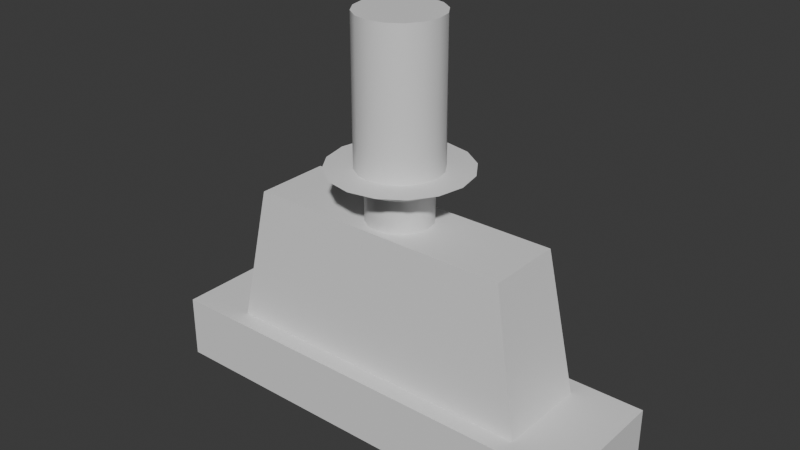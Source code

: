 # Source: statue2.blend  (saved by Blender 4.1.24; exported with 4.5.12 LTS)
import bpy
from mathutils import Matrix  # noqa: F401  (used for matrix-valued properties, if any)

bpy.ops.wm.read_factory_settings(use_empty=True)
scene = bpy.context.scene
scene.name = 'Scene'

# ---- collections
col_collection = bpy.data.collections.new('Collection'); scene.collection.children.link(col_collection)

# ---- materials (node trees are filled in below, after node groups)
mat_material = bpy.data.materials.new('Material')
mat_material.alpha_threshold = 0.0
mat_material.use_transparent_shadow = False
mat_material.roughness = 0.5
mat_material.line_color = (0.0, 0.0, 0.0, 1.0)

# ---- material node trees
mat_material.use_nodes = True; mat_material.node_tree.nodes.clear()
_N = mat_material.node_tree.nodes; _L = mat_material.node_tree.links
n0 = _N.new('ShaderNodeOutputMaterial'); n0.name = 'Material Output'; n0.location = (300, 300)
n1 = _N.new('ShaderNodeBsdfPrincipled'); n1.name = 'Principled BSDF'; n1.location = (10, 300)
n1.inputs[3].default_value = 1.45
_L.new(n1.outputs[0], n0.inputs[0])
n0.is_active_output = True

# ---- world
world_world = bpy.data.worlds.new('World'); scene.world = world_world
world_world.use_nodes = True; world_world.node_tree.nodes.clear()
_N = world_world.node_tree.nodes; _L = world_world.node_tree.links
n0 = _N.new('ShaderNodeOutputWorld'); n0.name = 'World Output'; n0.location = (300, 300)
n1 = _N.new('ShaderNodeBackground'); n1.name = 'Background'; n1.location = (10, 300)
n1.inputs[0].default_value = (0.05088, 0.05088, 0.05088, 1.0)
_L.new(n1.outputs[0], n0.inputs[0])
n0.is_active_output = True
world_world.color = (0.05088, 0.05088, 0.05088)
world_world.use_sun_shadow = False
world_world.sun_shadow_jitter_overblur = 0.0

# ---- meshes
me_cube = bpy.data.meshes.new('Cube')
me_cube.from_pydata([(3.5, 1.0, 1.0), (3.5, 1.0, 0.0), (3.5, -1.0, 1.0), (3.5, -1.0, 0.0), (-3.5, 1.0, 1.0), (-3.5, 1.0, 0.0), (-3.5, -1.0, 1.0), (-3.5, -1.0, 0.0), (2.52, -0.72, 1.0), (-2.52, -0.72, 1.0), (2.52, 0.72, 1.0), (-2.52, 0.72, 1.0), (2.1, -0.6, 3.2), (-2.1, -0.6, 3.2), (2.1, 0.6, 3.2), (-2.1, 0.6, 3.2), (2.1, -0.6, 3.2), (-2.1, -0.6, 3.2), (0.4104, 0.9909, 4.0), (1.773e-08, 1.073, 4.0), (2.794e-09, 0.5, 3.0), (2.794e-09, 0.5, 3.7), (0.1913, 0.4619, 3.0), (0.1913, 0.4619, 3.7), (0.3536, 0.3536, 3.0), (0.3536, 0.3536, 3.7), (0.4619, 0.1913, 3.0), (0.4619, 0.1913, 3.7), (0.5, 3.725e-09, 3.0), (0.5, 3.725e-09, 3.7), (0.4619, -0.1913, 3.0), (0.4619, -0.1913, 3.7), (0.3536, -0.3536, 3.0), (0.3536, -0.3536, 3.7), (0.1913, -0.4619, 3.0), (0.1913, -0.4619, 3.7), (2.794e-09, -0.5, 3.0), (2.794e-09, -0.5, 3.7), (-0.1913, -0.4619, 3.0), (-0.1913, -0.4619, 3.7), (-0.3536, -0.3536, 3.0), (-0.3536, -0.3536, 3.7), (-0.4619, -0.1913, 3.0), (-0.4619, -0.1913, 3.7), (-0.5, 3.725e-09, 3.0), (-0.5, 3.725e-09, 3.7), (-0.4619, 0.1913, 3.0), (-0.4619, 0.1913, 3.7), (-0.3536, 0.3536, 3.0), (-0.3536, 0.3536, 3.7), (-0.1913, 0.4619, 3.0), (-0.1913, 0.4619, 3.7), (0.7584, 0.7584, 4.0), (0.9909, 0.4104, 4.0), (1.073, 1.199e-08, 4.0), (0.9909, -0.4104, 4.0), (0.7584, -0.7584, 4.0), (0.4104, -0.9909, 4.0), (1.773e-08, -1.073, 4.0), (-0.4104, -0.9909, 4.0), (-0.7584, -0.7584, 4.0), (-0.9909, -0.4104, 4.0), (-1.073, 1.199e-08, 4.0), (-0.9909, 0.4104, 4.0), (-0.7584, 0.7584, 4.0), (-0.4104, 0.9909, 4.0), (0.2463, 0.5945, 4.0), (7.656e-09, 0.6435, 4.0), (0.455, 0.455, 4.0), (0.5945, 0.2463, 4.0), (0.6435, 8.682e-09, 4.0), (0.5945, -0.2463, 4.0), (0.455, -0.455, 4.0), (0.2463, -0.5945, 4.0), (7.656e-09, -0.6435, 4.0), (-0.2463, -0.5945, 4.0), (-0.455, -0.455, 4.0), (-0.5945, -0.2463, 4.0), (-0.6435, 8.682e-09, 4.0), (-0.5945, 0.2463, 4.0), (-0.455, 0.455, 4.0), (-0.2463, 0.5945, 4.0), (0.2463, 0.5945, 6.2), (-9.578e-08, 0.6435, 6.2), (0.455, 0.455, 6.2), (0.5945, 0.2463, 6.2), (0.6435, 8.682e-09, 6.2), (0.5945, -0.2463, 6.2), (0.455, -0.455, 6.2), (0.2463, -0.5945, 6.2), (-9.578e-08, -0.6435, 6.2), (-0.2463, -0.5945, 6.2), (-0.455, -0.455, 6.2), (-0.5945, -0.2463, 6.2), (-0.6435, 8.682e-09, 6.2), (-0.5945, 0.2463, 6.2), (-0.455, 0.455, 6.2), (-0.2463, 0.5945, 6.2)], [], [(0, 4, 11, 10), (3, 2, 6, 7), (7, 6, 4, 5), (5, 1, 3, 7), (1, 0, 2, 3), (5, 4, 0, 1), (11, 9, 13, 15), (6, 2, 8, 9), (4, 6, 9, 11), (2, 0, 10, 8), (14, 15, 13, 12), (9, 8, 12, 13), (10, 11, 15, 14), (8, 10, 14, 12), (13, 12, 16, 17), (63, 62, 78, 79), (41, 39, 59, 60), (20, 21, 23, 22), (60, 59, 75, 76), (35, 33, 56, 57), (22, 23, 25, 24), (56, 55, 71, 72), (29, 27, 53, 54), (24, 25, 27, 26), (59, 58, 74, 75), (23, 21, 19, 18), (26, 27, 29, 28), (62, 61, 77, 78), (21, 51, 65, 19), (28, 29, 31, 30), (65, 64, 80, 81), (49, 47, 63, 64), (30, 31, 33, 32), (52, 18, 66, 68), (43, 41, 60, 61), (32, 33, 35, 34), (55, 54, 70, 71), (37, 35, 57, 58), (34, 35, 37, 36), (58, 57, 73, 74), (31, 29, 54, 55), (36, 37, 39, 38), (19, 65, 81, 67), (25, 23, 18, 52), (38, 39, 41, 40), (61, 60, 76, 77), (51, 49, 64, 65), (40, 41, 43, 42), (64, 63, 79, 80), (45, 43, 61, 62), (42, 43, 45, 44), (18, 19, 67, 66), (39, 37, 58, 59), (44, 45, 47, 46), (72, 71, 87, 88), (33, 31, 55, 56), (46, 47, 49, 48), (27, 25, 52, 53), (54, 53, 69, 70), (48, 49, 51, 50), (53, 52, 68, 69), (47, 45, 62, 63), (50, 51, 21, 20), (20, 22, 24, 26, 28, 30, 32, 34, 36, 38, 40, 42, 44, 46, 48, 50), (57, 56, 72, 73), (82, 83, 97, 96, 95, 94, 93, 92, 91, 90, 89, 88, 87, 86, 85, 84), (79, 78, 94, 95), (71, 70, 86, 87), (78, 77, 93, 94), (70, 69, 85, 86), (77, 76, 92, 93), (69, 68, 84, 85), (76, 75, 91, 92), (68, 66, 82, 84), (75, 74, 90, 91), (67, 81, 97, 83), (66, 67, 83, 82), (74, 73, 89, 90), (81, 80, 96, 97), (73, 72, 88, 89), (80, 79, 95, 96)])
me_cube.polygons.foreach_set('use_smooth', [True] * 81)
_k = set([(0, 1), (0, 2), (0, 4), (1, 3), (1, 5), (2, 3), (2, 6), (3, 7), (4, 5), (4, 6), (5, 7), (6, 7), (8, 9), (8, 10), (8, 12), (9, 11), (9, 13), (10, 11), (10, 14), (11, 15), (12, 13), (12, 14), (13, 15), (14, 15), (18, 19), (18, 52), (19, 65), (20, 22), (20, 50), (21, 23), (21, 51), (22, 24), (23, 25), (24, 26), (25, 27), (26, 28), (27, 29), (28, 30), (29, 31), (30, 32), (31, 33), (32, 34), (33, 35), (34, 36), (35, 37), (36, 38), (37, 39), (38, 40), (39, 41), (40, 42), (41, 43), (42, 44), (43, 45), (44, 46), (45, 47), (46, 48), (47, 49), (48, 50), (49, 51), (52, 53), (53, 54), (54, 55), (55, 56), (56, 57), (57, 58), (58, 59), (59, 60), (60, 61), (61, 62), (62, 63), (63, 64), (64, 65), (66, 67), (66, 68), (67, 81), (68, 69), (69, 70), (70, 71), (71, 72), (72, 73), (73, 74), (74, 75), (75, 76), (76, 77), (77, 78), (78, 79), (79, 80), (80, 81), (82, 83), (82, 84), (83, 97), (84, 85), (85, 86), (86, 87), (87, 88), (88, 89), (89, 90), (90, 91), (91, 92), (92, 93), (93, 94), (94, 95), (95, 96), (96, 97)])
me_cube.attributes.new('sharp_edge', 'BOOLEAN', 'EDGE').data.foreach_set('value', [ (min(e.vertices), max(e.vertices)) in _k for e in me_cube.edges])
_uv = me_cube.uv_layers.new(name='UVMap')
_uv.uv.foreach_set('vector', [0.625, 0.5, 0.625, 0.25, 0.625, 0.25, 0.625, 0.5, 0.375, 0.75, 0.625, 0.75, 0.625, 1.0, 0.375, 1.0, 0.375, 0.0, 0.625, 0.0, 0.625, 0.25, 0.375, 0.25, 0.125, 0.5, 0.375, 0.5, 0.375, 0.75, 0.125, 0.75, 0.375, 0.5, 0.625, 0.5, 0.625, 0.75, 0.375, 0.75, 0.375, 0.25, 0.625, 0.25, 0.625, 0.5, 0.375, 0.5, 0.625, 0.25, 0.625, 0.0, 0.625, 0.0, 0.625, 0.25, 0.625, 1.0, 0.625, 0.75, 0.625, 0.75, 0.625, 1.0, 0.625, 0.25, 0.625, 0.0, 0.625, 0.0, 0.625, 0.25, 0.625, 0.75, 0.625, 0.5, 0.625, 0.5, 0.625, 0.75, 0.625, 0.5, 0.875, 0.5, 0.875, 0.75, 0.625, 0.75, 0.625, 1.0, 0.625, 0.75, 0.625, 0.75, 0.625, 1.0, 0.625, 0.5, 0.625, 0.25, 0.625, 0.25, 0.625, 0.5, 0.625, 0.75, 0.625, 0.5, 0.625, 0.5, 0.625, 0.75, 0.875, 0.75, 0.625, 0.75, 0.625, 0.75, 0.875, 0.75, 0.1875, 1.0, 0.25, 1.0, 0.25, 1.0, 0.1875, 1.0, 0.375, 1.0, 0.4375, 1.0, 0.4375, 1.0, 0.375, 1.0, 1.0, 0.5, 1.0, 1.0, 0.9375, 1.0, 0.9375, 0.5, 0.375, 1.0, 0.4375, 1.0, 0.4375, 1.0, 0.375, 1.0, 0.5625, 1.0, 0.625, 1.0, 0.625, 1.0, 0.5625, 1.0, 0.9375, 0.5, 0.9375, 1.0, 0.875, 1.0, 0.875, 0.5, 0.625, 1.0, 0.6875, 1.0, 0.6875, 1.0, 0.625, 1.0, 0.75, 1.0, 0.8125, 1.0, 0.8125, 1.0, 0.75, 1.0, 0.875, 0.5, 0.875, 1.0, 0.8125, 1.0, 0.8125, 0.5, 0.4375, 1.0, 0.5, 1.0, 0.5, 1.0, 0.4375, 1.0, 0.9375, 1.0, 1.0, 1.0, 1.0, 1.0, 0.9375, 1.0, 0.8125, 0.5, 0.8125, 1.0, 0.75, 1.0, 0.75, 0.5, 0.25, 1.0, 0.3125, 1.0, 0.3125, 1.0, 0.25, 1.0, 0.0, 1.0, 0.0625, 1.0, 0.0625, 1.0, 0.0, 1.0, 0.75, 0.5, 0.75, 1.0, 0.6875, 1.0, 0.6875, 0.5, 0.0625, 1.0, 0.125, 1.0, 0.125, 1.0, 0.0625, 1.0, 0.125, 1.0, 0.1875, 1.0, 0.1875, 1.0, 0.125, 1.0, 0.6875, 0.5, 0.6875, 1.0, 0.625, 1.0, 0.625, 0.5, 0.875, 1.0, 0.9375, 1.0, 0.9375, 1.0, 0.875, 1.0, 0.3125, 1.0, 0.375, 1.0, 0.375, 1.0, 0.3125, 1.0, 0.625, 0.5, 0.625, 1.0, 0.5625, 1.0, 0.5625, 0.5, 0.6875, 1.0, 0.75, 1.0, 0.75, 1.0, 0.6875, 1.0, 0.5, 1.0, 0.5625, 1.0, 0.5625, 1.0, 0.5, 1.0, 0.5625, 0.5, 0.5625, 1.0, 0.5, 1.0, 0.5, 0.5, 0.5, 1.0, 0.5625, 1.0, 0.5625, 1.0, 0.5, 1.0, 0.6875, 1.0, 0.75, 1.0, 0.75, 1.0, 0.6875, 1.0, 0.5, 0.5, 0.5, 1.0, 0.4375, 1.0, 0.4375, 0.5, 0.0, 1.0, 0.0625, 1.0, 0.0625, 1.0, 0.0, 1.0, 0.875, 1.0, 0.9375, 1.0, 0.9375, 1.0, 0.875, 1.0, 0.4375, 0.5, 0.4375, 1.0, 0.375, 1.0, 0.375, 0.5, 0.3125, 1.0, 0.375, 1.0, 0.375, 1.0, 0.3125, 1.0, 0.0625, 1.0, 0.125, 1.0, 0.125, 1.0, 0.0625, 1.0, 0.375, 0.5, 0.375, 1.0, 0.3125, 1.0, 0.3125, 0.5, 0.125, 1.0, 0.1875, 1.0, 0.1875, 1.0, 0.125, 1.0, 0.25, 1.0, 0.3125, 1.0, 0.3125, 1.0, 0.25, 1.0, 0.3125, 0.5, 0.3125, 1.0, 0.25, 1.0, 0.25, 0.5, 0.9375, 1.0, 1.0, 1.0, 1.0, 1.0, 0.9375, 1.0, 0.4375, 1.0, 0.5, 1.0, 0.5, 1.0, 0.4375, 1.0, 0.25, 0.5, 0.25, 1.0, 0.1875, 1.0, 0.1875, 0.5, 0.625, 1.0, 0.6875, 1.0, 0.6875, 1.0, 0.625, 1.0, 0.625, 1.0, 0.6875, 1.0, 0.6875, 1.0, 0.625, 1.0, 0.1875, 0.5, 0.1875, 1.0, 0.125, 1.0, 0.125, 0.5, 0.8125, 1.0, 0.875, 1.0, 0.875, 1.0, 0.8125, 1.0, 0.75, 1.0, 0.8125, 1.0, 0.8125, 1.0, 0.75, 1.0, 0.125, 0.5, 0.125, 1.0, 0.0625, 1.0, 0.0625, 0.5, 0.8125, 1.0, 0.875, 1.0, 0.875, 1.0, 0.8125, 1.0, 0.1875, 1.0, 0.25, 1.0, 0.25, 1.0, 0.1875, 1.0, 0.0625, 0.5, 0.0625, 1.0, 0.0, 1.0, 0.0, 0.5, 0.75, 0.49, 0.8418, 0.4717, 0.9197, 0.4197, 0.9717, 0.3418, 0.99, 0.25, 0.9717, 0.1582, 0.9197, 0.08029, 0.8418, 0.02827, 0.75, 0.01, 0.6582, 0.02827, 0.5803, 0.08029, 0.5283, 0.1582, 0.51, 0.25, 0.5283, 0.3418, 0.5803, 0.4197, 0.6582, 0.4717, 0.5625, 1.0, 0.625, 1.0, 0.625, 1.0, 0.5625, 1.0, 0.3418, 0.4717, 0.25, 0.49, 0.1582, 0.4717, 0.08029, 0.4197, 0.02827, 0.3418, 0.01, 0.25, 0.02827, 0.1582, 0.08029, 0.08029, 0.1582, 0.02827, 0.25, 0.01, 0.3418, 0.02827, 0.4197, 0.08029, 0.4717, 0.1582, 0.49, 0.25, 0.4717, 0.3418, 0.4197, 0.4197, 0.1875, 1.0, 0.25, 1.0, 0.25, 1.0, 0.1875, 1.0, 0.6875, 1.0, 0.75, 1.0, 0.75, 1.0, 0.6875, 1.0, 0.25, 1.0, 0.3125, 1.0, 0.3125, 1.0, 0.25, 1.0, 0.75, 1.0, 0.8125, 1.0, 0.8125, 1.0, 0.75, 1.0, 0.3125, 1.0, 0.375, 1.0, 0.375, 1.0, 0.3125, 1.0, 0.8125, 1.0, 0.875, 1.0, 0.875, 1.0, 0.8125, 1.0, 0.375, 1.0, 0.4375, 1.0, 0.4375, 1.0, 0.375, 1.0, 0.875, 1.0, 0.9375, 1.0, 0.9375, 1.0, 0.875, 1.0, 0.4375, 1.0, 0.5, 1.0, 0.5, 1.0, 0.4375, 1.0, 0.0, 1.0, 0.0625, 1.0, 0.0625, 1.0, 0.0, 1.0, 0.9375, 1.0, 1.0, 1.0, 1.0, 1.0, 0.9375, 1.0, 0.5, 1.0, 0.5625, 1.0, 0.5625, 1.0, 0.5, 1.0, 0.0625, 1.0, 0.125, 1.0, 0.125, 1.0, 0.0625, 1.0, 0.5625, 1.0, 0.625, 1.0, 0.625, 1.0, 0.5625, 1.0, 0.125, 1.0, 0.1875, 1.0, 0.1875, 1.0, 0.125, 1.0])
me_cube.materials.append(mat_material)
me_cube.use_mirror_vertex_groups = False
me_cube.update()

# ---- objects
ob_cube_col = bpy.data.objects.new('Cube-col', me_cube)

# ---- transforms, parenting, visibility, modifiers, constraints
ob_cube_col.location = (0.0, 0.0, 0.0)
ob_cube_col.lock_rotations_4d = False
ob_cube_col.empty_display_type = 'ARROWS'
ob_cube_col.lineart.crease_threshold = 0.0

# ---- collection membership
col_collection.objects.link(ob_cube_col)

# ---- scene / render settings (as saved in the file)
scene.frame_start = 1; scene.frame_end = 250; scene.frame_set(1)
scene.render.engine = 'BLENDER_EEVEE_NEXT'
scene.cycles.sampling_pattern = 'TABULATED_SOBOL'
scene.eevee.ray_tracing_options.trace_max_roughness = 0.0
bpy.context.view_layer.update()

# ---- added for rendering (the .blend has no active camera and no usable light): camera, sun
cam_auto = bpy.data.cameras.new('AutoCamera')
cam_auto.lens = 50.0
cam_auto.sensor_width = 36.0
cam_auto.clip_end = 1000.0
ob_auto_camera = bpy.data.objects.new('AutoCamera', cam_auto)
scene.collection.objects.link(ob_auto_camera)
ob_auto_camera.location = (8.87642, -10.6517, 10.2011)
ob_auto_camera.rotation_euler = (1.09748, -7.21219e-08, 0.694738)
scene.camera = ob_auto_camera
light_auto_sun = bpy.data.lights.new('AutoSun', 'SUN')
light_auto_sun.energy = 3.0
light_auto_sun.angle = 0.0523599
ob_auto_sun = bpy.data.objects.new('AutoSun', light_auto_sun)
scene.collection.objects.link(ob_auto_sun)
ob_auto_sun.rotation_euler = (0.872665, 0.174533, 0.523599)
bpy.context.view_layer.update()
